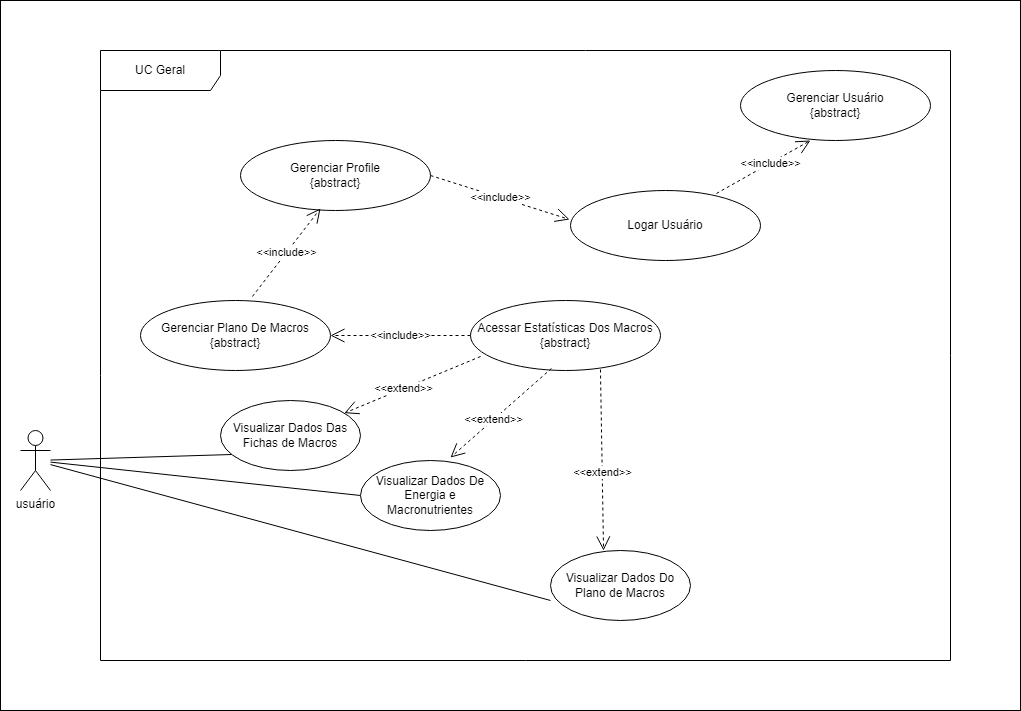

The diagram above was exported from draw.io. Its source (the exported page's mxGraphModel, read from the mxfile embedded in the PNG):
<mxGraphModel dx="880" dy="1279" grid="1" gridSize="10" guides="1" tooltips="1" connect="1" arrows="1" fold="1" page="1" pageScale="1" pageWidth="1169" pageHeight="827" math="0" shadow="0">
  <root>
    <mxCell id="0" />
    <mxCell id="1" parent="0" />
    <mxCell id="ePBv92lg1ICHh1KpdtLj-1" value="" style="rounded=0;whiteSpace=wrap;html=1;" vertex="1" parent="1">
      <mxGeometry x="10" y="-200" width="1020" height="710" as="geometry" />
    </mxCell>
    <mxCell id="ePBv92lg1ICHh1KpdtLj-2" value="UC Geral" style="shape=umlFrame;whiteSpace=wrap;html=1;pointerEvents=0;width=120;height=40;" vertex="1" parent="1">
      <mxGeometry x="110" y="-150" width="850" height="610" as="geometry" />
    </mxCell>
    <mxCell id="ePBv92lg1ICHh1KpdtLj-3" style="rounded=0;orthogonalLoop=1;jettySize=auto;html=1;entryX=0.086;entryY=0.771;entryDx=0;entryDy=0;entryPerimeter=0;endArrow=none;endFill=0;" edge="1" parent="1" source="ePBv92lg1ICHh1KpdtLj-6" target="ePBv92lg1ICHh1KpdtLj-7">
      <mxGeometry relative="1" as="geometry" />
    </mxCell>
    <mxCell id="ePBv92lg1ICHh1KpdtLj-4" style="rounded=0;orthogonalLoop=1;jettySize=auto;html=1;entryX=0;entryY=0.5;entryDx=0;entryDy=0;endArrow=none;endFill=0;" edge="1" parent="1" source="ePBv92lg1ICHh1KpdtLj-6" target="ePBv92lg1ICHh1KpdtLj-9">
      <mxGeometry relative="1" as="geometry" />
    </mxCell>
    <mxCell id="ePBv92lg1ICHh1KpdtLj-5" style="rounded=0;orthogonalLoop=1;jettySize=auto;html=1;entryX=0;entryY=0.714;entryDx=0;entryDy=0;entryPerimeter=0;endArrow=none;endFill=0;" edge="1" parent="1" source="ePBv92lg1ICHh1KpdtLj-6" target="ePBv92lg1ICHh1KpdtLj-8">
      <mxGeometry relative="1" as="geometry" />
    </mxCell>
    <mxCell id="ePBv92lg1ICHh1KpdtLj-6" value="usuário" style="shape=umlActor;verticalLabelPosition=bottom;verticalAlign=top;html=1;" vertex="1" parent="1">
      <mxGeometry x="30" y="230" width="30" height="60" as="geometry" />
    </mxCell>
    <mxCell id="ePBv92lg1ICHh1KpdtLj-7" value="Visualizar Dados Das Fichas de Macros" style="ellipse;whiteSpace=wrap;html=1;" vertex="1" parent="1">
      <mxGeometry x="230" y="200" width="140" height="70" as="geometry" />
    </mxCell>
    <mxCell id="ePBv92lg1ICHh1KpdtLj-8" value="Visualizar Dados Do Plano de Macros" style="ellipse;whiteSpace=wrap;html=1;" vertex="1" parent="1">
      <mxGeometry x="560" y="350" width="140" height="70" as="geometry" />
    </mxCell>
    <mxCell id="ePBv92lg1ICHh1KpdtLj-9" value="Visualizar Dados De Energia e Macronutrientes" style="ellipse;whiteSpace=wrap;html=1;" vertex="1" parent="1">
      <mxGeometry x="370" y="260" width="140" height="70" as="geometry" />
    </mxCell>
    <mxCell id="ePBv92lg1ICHh1KpdtLj-10" value="Acessar Estatísticas Dos Macros&lt;br&gt;{abstract}" style="ellipse;whiteSpace=wrap;html=1;" vertex="1" parent="1">
      <mxGeometry x="480" y="100" width="190" height="70" as="geometry" />
    </mxCell>
    <mxCell id="ePBv92lg1ICHh1KpdtLj-14" value="Gerenciar Plano De Macros&lt;br&gt;{abstract}" style="ellipse;whiteSpace=wrap;html=1;" vertex="1" parent="1">
      <mxGeometry x="150" y="100" width="190" height="70" as="geometry" />
    </mxCell>
    <mxCell id="ePBv92lg1ICHh1KpdtLj-15" value="&amp;lt;&amp;lt;include&amp;gt;&amp;gt;" style="endArrow=open;endSize=12;dashed=1;html=1;rounded=0;entryX=1;entryY=0.5;entryDx=0;entryDy=0;exitX=0;exitY=0.5;exitDx=0;exitDy=0;" edge="1" parent="1" source="ePBv92lg1ICHh1KpdtLj-10" target="ePBv92lg1ICHh1KpdtLj-14">
      <mxGeometry width="160" relative="1" as="geometry">
        <mxPoint x="210" y="100" as="sourcePoint" />
        <mxPoint x="370" y="100" as="targetPoint" />
      </mxGeometry>
    </mxCell>
    <mxCell id="ePBv92lg1ICHh1KpdtLj-16" value="&amp;lt;&amp;lt;extend&amp;gt;&amp;gt;" style="endArrow=open;endSize=12;dashed=1;html=1;rounded=0;exitX=0.053;exitY=0.8;exitDx=0;exitDy=0;exitPerimeter=0;" edge="1" parent="1" source="ePBv92lg1ICHh1KpdtLj-10" target="ePBv92lg1ICHh1KpdtLj-7">
      <mxGeometry x="0.1429" width="160" relative="1" as="geometry">
        <mxPoint x="490" y="145" as="sourcePoint" />
        <mxPoint x="350" y="145" as="targetPoint" />
        <mxPoint as="offset" />
      </mxGeometry>
    </mxCell>
    <mxCell id="ePBv92lg1ICHh1KpdtLj-17" value="&amp;lt;&amp;lt;extend&amp;gt;&amp;gt;" style="endArrow=open;endSize=12;dashed=1;html=1;rounded=0;exitX=0.426;exitY=0.971;exitDx=0;exitDy=0;exitPerimeter=0;" edge="1" parent="1" source="ePBv92lg1ICHh1KpdtLj-10">
      <mxGeometry x="0.1429" width="160" relative="1" as="geometry">
        <mxPoint x="596" y="200" as="sourcePoint" />
        <mxPoint x="460" y="257" as="targetPoint" />
        <mxPoint as="offset" />
      </mxGeometry>
    </mxCell>
    <mxCell id="ePBv92lg1ICHh1KpdtLj-18" value="&amp;lt;&amp;lt;extend&amp;gt;&amp;gt;" style="endArrow=open;endSize=12;dashed=1;html=1;rounded=0;exitX=0.684;exitY=0.986;exitDx=0;exitDy=0;exitPerimeter=0;entryX=0.379;entryY=0;entryDx=0;entryDy=0;entryPerimeter=0;" edge="1" parent="1" source="ePBv92lg1ICHh1KpdtLj-10" target="ePBv92lg1ICHh1KpdtLj-8">
      <mxGeometry x="0.1429" width="160" relative="1" as="geometry">
        <mxPoint x="706" y="230" as="sourcePoint" />
        <mxPoint x="570" y="287" as="targetPoint" />
        <mxPoint as="offset" />
      </mxGeometry>
    </mxCell>
    <mxCell id="ePBv92lg1ICHh1KpdtLj-19" value="Gerenciar Usuário&lt;br&gt;{abstract}" style="ellipse;whiteSpace=wrap;html=1;" vertex="1" parent="1">
      <mxGeometry x="750" y="-130" width="190" height="70" as="geometry" />
    </mxCell>
    <mxCell id="ePBv92lg1ICHh1KpdtLj-20" value="Gerenciar Profile&lt;br&gt;{abstract}" style="ellipse;whiteSpace=wrap;html=1;" vertex="1" parent="1">
      <mxGeometry x="250" y="-60" width="190" height="70" as="geometry" />
    </mxCell>
    <mxCell id="ePBv92lg1ICHh1KpdtLj-21" value="Logar Usuário" style="ellipse;whiteSpace=wrap;html=1;" vertex="1" parent="1">
      <mxGeometry x="580" y="-10" width="190" height="70" as="geometry" />
    </mxCell>
    <mxCell id="ePBv92lg1ICHh1KpdtLj-22" value="&amp;lt;&amp;lt;include&amp;gt;&amp;gt;" style="endArrow=open;endSize=12;dashed=1;html=1;rounded=0;entryX=0.368;entryY=1;entryDx=0;entryDy=0;exitX=0.768;exitY=0.043;exitDx=0;exitDy=0;exitPerimeter=0;entryPerimeter=0;" edge="1" parent="1" source="ePBv92lg1ICHh1KpdtLj-21" target="ePBv92lg1ICHh1KpdtLj-19">
      <mxGeometry x="0.1429" width="160" relative="1" as="geometry">
        <mxPoint x="480" y="-20" as="sourcePoint" />
        <mxPoint x="340" y="-20" as="targetPoint" />
        <mxPoint as="offset" />
      </mxGeometry>
    </mxCell>
    <mxCell id="ePBv92lg1ICHh1KpdtLj-23" value="&amp;lt;&amp;lt;include&amp;gt;&amp;gt;" style="endArrow=open;endSize=12;dashed=1;html=1;rounded=0;entryX=-0.005;entryY=0.414;entryDx=0;entryDy=0;exitX=1;exitY=0.5;exitDx=0;exitDy=0;entryPerimeter=0;" edge="1" parent="1" source="ePBv92lg1ICHh1KpdtLj-20" target="ePBv92lg1ICHh1KpdtLj-21">
      <mxGeometry width="160" relative="1" as="geometry">
        <mxPoint x="570" y="-1" as="sourcePoint" />
        <mxPoint x="430" y="-1" as="targetPoint" />
      </mxGeometry>
    </mxCell>
    <mxCell id="ePBv92lg1ICHh1KpdtLj-24" value="&amp;lt;&amp;lt;include&amp;gt;&amp;gt;" style="endArrow=open;endSize=12;dashed=1;html=1;rounded=0;entryX=0.421;entryY=0.971;entryDx=0;entryDy=0;exitX=0.589;exitY=-0.057;exitDx=0;exitDy=0;entryPerimeter=0;exitPerimeter=0;" edge="1" parent="1" source="ePBv92lg1ICHh1KpdtLj-14" target="ePBv92lg1ICHh1KpdtLj-20">
      <mxGeometry width="160" relative="1" as="geometry">
        <mxPoint x="510" y="165" as="sourcePoint" />
        <mxPoint x="370" y="165" as="targetPoint" />
      </mxGeometry>
    </mxCell>
  </root>
</mxGraphModel>